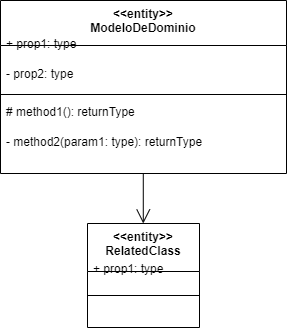

The diagram above was exported from draw.io. Its source (the exported page's mxGraphModel, read from the mxfile embedded in the PNG):
<mxGraphModel>
  <root>
    <mxCell id="0" />
    <mxCell id="1" parent="0" />
    <mxCell id="2" value="&lt;&lt;entity&gt;&gt;&#10;ModeloDeDominio" style="swimlane;fontStyle=1;align=center;verticalAlign=top;childLayout=stackLayout;horizontal=1;startSize=45;horizontalStack=0;resizeParent=1;resizeParentMax=0;resizeLast=0;collapsible=0;marginBottom=0;" vertex="1" parent="1">
      <mxGeometry x="8" y="8" width="286" height="173" as="geometry" />
    </mxCell>
    <mxCell id="3" value="+ prop1: type" style="text;strokeColor=none;fillColor=none;align=left;verticalAlign=top;spacingLeft=4;spacingRight=4;overflow=hidden;rotatable=0;points=[[0,0.5],[1,0.5]];portConstraint=eastwest;" vertex="1" parent="2">
      <mxGeometry y="30" width="286" height="30" as="geometry" />
    </mxCell>
    <mxCell id="4" value="- prop2: type" style="text;strokeColor=none;fillColor=none;align=left;verticalAlign=top;spacingLeft=4;spacingRight=4;overflow=hidden;rotatable=0;points=[[0,0.5],[1,0.5]];portConstraint=eastwest;" vertex="1" parent="2">
      <mxGeometry y="60" width="286" height="30" as="geometry" />
    </mxCell>
    <mxCell id="5" style="line;strokeWidth=1;fillColor=none;align=left;verticalAlign=middle;spacingTop=-1;spacingLeft=3;spacingRight=3;rotatable=0;labelPosition=right;points=[];portConstraint=eastwest;strokeColor=inherit;" vertex="1" parent="2">
      <mxGeometry y="90" width="286" height="8" as="geometry" />
    </mxCell>
    <mxCell id="6" value="# method1(): returnType" style="text;strokeColor=none;fillColor=none;align=left;verticalAlign=top;spacingLeft=4;spacingRight=4;overflow=hidden;rotatable=0;points=[[0,0.5],[1,0.5]];portConstraint=eastwest;" vertex="1" parent="2">
      <mxGeometry y="98" width="286" height="30" as="geometry" />
    </mxCell>
    <mxCell id="7" value="- method2(param1: type): returnType" style="text;strokeColor=none;fillColor=none;align=left;verticalAlign=top;spacingLeft=4;spacingRight=4;overflow=hidden;rotatable=0;points=[[0,0.5],[1,0.5]];portConstraint=eastwest;" vertex="1" parent="2">
      <mxGeometry y="128" width="286" height="30" as="geometry" />
    </mxCell>
    <mxCell id="8" value="&lt;&lt;entity&gt;&gt;&#10;RelatedClass" style="swimlane;fontStyle=1;align=center;verticalAlign=top;childLayout=stackLayout;horizontal=1;startSize=48;horizontalStack=0;resizeParent=1;resizeParentMax=0;resizeLast=0;collapsible=0;marginBottom=0;" vertex="1" parent="1">
      <mxGeometry x="95" y="231" width="112" height="104" as="geometry" />
    </mxCell>
    <mxCell id="9" value="+ prop1: type" style="text;strokeColor=none;fillColor=none;align=left;verticalAlign=top;spacingLeft=4;spacingRight=4;overflow=hidden;rotatable=0;points=[[0,0.5],[1,0.5]];portConstraint=eastwest;" vertex="1" parent="8">
      <mxGeometry y="32" width="112" height="32" as="geometry" />
    </mxCell>
    <mxCell id="10" style="line;strokeWidth=1;fillColor=none;align=left;verticalAlign=middle;spacingTop=-1;spacingLeft=3;spacingRight=3;rotatable=0;labelPosition=right;points=[];portConstraint=eastwest;strokeColor=inherit;" vertex="1" parent="8">
      <mxGeometry y="64" width="112" height="16" as="geometry" />
    </mxCell>
    <mxCell id="11" value="" style="curved=1;startArrow=none;endArrow=open;endSize=12;exitX=0.49922148164335667;exitY=1;entryX=0.49801199776785715;entryY=0;" edge="1" parent="1" source="2" target="8">
      <mxGeometry relative="1" as="geometry">
        <Array as="points" />
      </mxGeometry>
    </mxCell>
  </root>
</mxGraphModel>